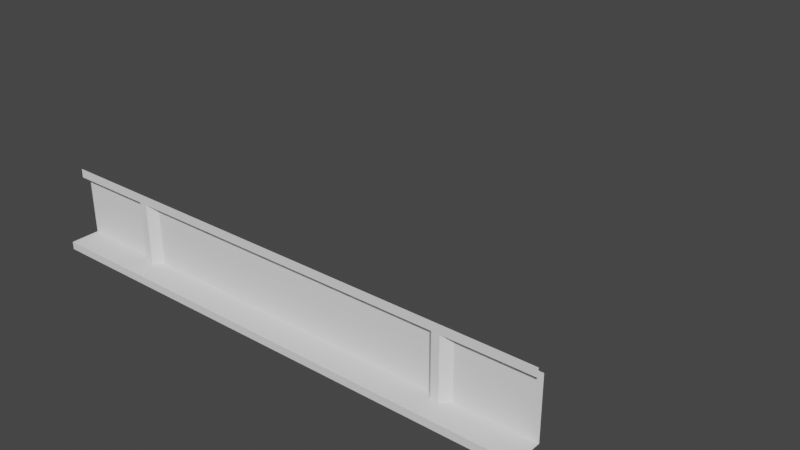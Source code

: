 # Source: T_Segment_-_Bottom.blend  (saved by Blender 2.82.7; exported with 4.5.12 LTS)
import bpy
from mathutils import Matrix  # noqa: F401  (used for matrix-valued properties, if any)

bpy.ops.wm.read_factory_settings(use_empty=True)
scene = bpy.context.scene
scene.name = 'Scene'

# ---- world
world_world = bpy.data.worlds.new('World'); scene.world = world_world
world_world.use_nodes = True; world_world.node_tree.nodes.clear()
_N = world_world.node_tree.nodes; _L = world_world.node_tree.links
n0 = _N.new('ShaderNodeOutputWorld'); n0.name = 'World Output'; n0.location = (300, 300)
n1 = _N.new('ShaderNodeBackground'); n1.name = 'Background'; n1.location = (10, 300)
n1.inputs[0].default_value = (0.05088, 0.05088, 0.05088, 1.0)
_L.new(n1.outputs[0], n0.inputs[0])
n0.is_active_output = True
world_world.color = (0.05088, 0.05088, 0.05088)
world_world.use_sun_shadow = False
world_world.sun_shadow_jitter_overblur = 0.0

# ---- meshes
me_plane = bpy.data.meshes.new('Plane')
me_plane.from_pydata([(2.5, -2.5, 0.1), (2.225, -2.225, 0.1), (2.225, -2.225, 0.8875), (2.225, -2.225, 0.8875), (-2.5, -2.5, -1.49e-08), (2.5, -2.5, 0.1), (-2.5, -2.5, -1.49e-08), (-2.5, -2.5, 0.1), (-2.5, -2.5, 0.1), (2.5, -2.5, -1.49e-08), (-2.225, -2.225, 1.0), (-2.225, -2.225, 0.8875), (-2.225, -2.225, 0.1), (-2.225, -2.225, 0.1), (-2.125, -2.225, 0.8875), (-2.225, -2.225, 1.0), (2.225, -2.225, 1.0), (2.225, -2.225, 0.8875), (-2.125, -2.225, 0.1), (-2.225, -2.225, 0.8875), (-2.025, -2.125, 0.1), (-2.025, -2.125, 0.8875), (2.025, -2.125, 0.1), (2.025, -2.125, 0.8875), (2.125, -2.225, 0.8875), (2.125, -2.225, 0.1), (2.225, -2.225, 0.1), (2.325, -2.125, 0.8875), (2.325, -2.125, 0.1), (2.5, -2.225, 0.8875), (2.5, -2.225, 1.0), (2.5, -2.125, 0.8875), (2.5, -2.125, 0.1), (-2.5, -2.125, 0.1), (-2.5, -2.125, 0.8875), (-2.325, -2.125, 0.8875), (-2.325, -2.125, 0.1), (-2.5, -2.225, 1.0), (-2.5, -2.225, 0.8875), (0.0, 0.0, 0.0), (2.225, -2.225, 0.1), (3.333, -2.5, 0.1), (3.333, -2.5, -1.49e-08), (3.333, -2.225, 0.8875), (3.333, -2.225, 1.0), (3.333, -2.125, 0.8875), (3.333, -2.125, 0.1), (-3.333, -2.5, -1.49e-08), (-3.333, -2.5, 0.1), (-3.333, -2.125, 0.1), (-3.333, -2.125, 0.8875), (-3.333, -2.225, 1.0), (-3.333, -2.225, 0.8875), (0.0, 0.0, 0.1), (-2.225, 2.225, 0.1)], [(15, 30), (0, 1), (3, 2), (19, 17), (24, 17), (16, 15), (19, 29), (30, 16), (10, 37), (53, 39), (1, 40), (40, 53), (13, 54), (53, 54)], [(32, 28, 26, 5), (23, 22, 25, 24), (23, 21, 20, 22), (6, 9, 5, 8), (38, 29, 30, 37), (14, 21, 23, 24), (18, 14, 19, 13), (18, 20, 21, 14), (8, 5, 26, 25, 22, 20, 18, 13), (28, 27, 17, 1), (3, 24, 25, 1), (28, 32, 31, 27), (27, 31, 29, 17), (36, 35, 34, 33), (12, 11, 35, 36), (35, 11, 38, 34), (12, 36, 33, 7), (31, 32, 46, 45), (30, 29, 43, 44), (5, 9, 42, 41), (29, 31, 45, 43), (32, 5, 41, 46), (4, 7, 48, 47), (7, 33, 49, 48), (33, 34, 50, 49), (38, 37, 51, 52), (34, 38, 52, 50)])
_uv = me_plane.uv_layers.new(name='UVMap')
_uv.uv.foreach_set('vector', [0.0, 0.0, 0.0, 0.0, 0.0, 0.0, 0.0, 0.0, 0.0, 0.0, 0.0, 0.0, 0.0, 0.0, 0.0, 0.0, 0.0, 0.0, 0.0, 0.0, 0.0, 0.0, 0.0, 0.0, 1.0, 0.0, 0.0, 0.0, 0.0, 0.0, 1.0, 0.0, 0.0, 0.0, 0.0, 0.0, 0.0, 0.0, 0.0, 0.0, 0.0, 0.0, 0.0, 0.0, 0.0, 0.0, 0.0, 0.0, 0.0, 0.0, 0.0, 0.0, 0.0, 0.0, 0.0, 0.0, 0.0, 0.0, 0.0, 0.0, 0.0, 0.0, 0.0, 0.0, 1.0, 0.0, 0.0, 0.0, 0.0, 0.0, 0.0, 0.0, 0.0, 0.0, 0.0, 0.0, 0.0, 0.0, 0.0, 0.0, 0.0, 0.0, 0.0, 0.0, 0.0, 0.0, 0.0, 0.0, 0.0, 0.0, 0.0, 0.0, 0.0, 0.0, 0.0, 0.0, 0.0, 0.0, 0.0, 0.0, 0.0, 0.0, 0.0, 0.0, 0.0, 0.0, 0.0, 0.0, 0.0, 0.0, 0.0, 0.0, 0.0, 0.0, 0.0, 0.0, 0.0, 0.0, 0.0, 0.0, 0.0, 0.0, 0.0, 0.0, 0.0, 0.0, 0.0, 0.0, 0.0, 0.0, 0.0, 0.0, 0.0, 0.0, 0.0, 0.0, 0.0, 0.0, 0.0, 0.0, 0.0, 0.0, 0.0, 0.0, 0.0, 0.0, 0.0, 0.0, 0.0, 0.0, 0.0, 0.0, 0.0, 0.0, 0.0, 0.0, 0.0, 0.0, 0.0, 0.0, 0.0, 0.0, 0.0, 0.0, 0.0, 0.0, 0.0, 0.0, 0.0, 0.0, 0.0, 0.0, 0.0, 0.0, 0.0, 0.0, 0.0, 0.0, 0.0, 0.0, 0.0, 0.0, 0.0, 0.0, 0.0, 0.0, 0.0, 0.0, 0.0, 0.0, 0.0, 0.0, 0.0, 0.0, 0.0, 0.0, 0.0, 0.0, 0.0, 0.0, 0.0, 0.0, 0.0, 0.0, 0.0, 0.0, 0.0, 0.0, 0.0, 0.0, 0.0, 0.0, 0.0, 0.0, 0.0, 0.0, 0.0, 0.0, 0.0, 0.0, 0.0, 0.0, 0.0, 0.0])
me_plane.use_remesh_fix_poles = True
me_plane.use_remesh_preserve_attributes = False
me_plane.use_mirror_vertex_groups = False
me_plane.update()

# ---- objects
ob_plane = bpy.data.objects.new('Plane', me_plane)

# ---- transforms, parenting, visibility, modifiers, constraints
ob_plane.location = (0.0, 0.0, 0.0)
ob_plane.lineart.crease_threshold = 0.0

# ---- collection membership
scene.collection.objects.link(ob_plane)

# ---- scene / render settings (as saved in the file)
scene.frame_start = 1; scene.frame_end = 250; scene.frame_set(4)
scene.render.engine = 'BLENDER_EEVEE_NEXT'
scene.cycles.use_denoising = False
scene.cycles.samples = 128
scene.cycles.sampling_pattern = 'TABULATED_SOBOL'
scene.cycles.use_adaptive_sampling = False
scene.cycles.use_light_tree = False
scene.view_settings.view_transform = 'Filmic'
bpy.context.view_layer.update()

# ---- added for rendering (the .blend has no active camera and no usable light): camera, sun
cam_auto = bpy.data.cameras.new('AutoCamera')
cam_auto.lens = 50.0
cam_auto.sensor_width = 36.0
cam_auto.clip_end = 1000.0
ob_auto_camera = bpy.data.objects.new('AutoCamera', cam_auto)
scene.collection.objects.link(ob_auto_camera)
ob_auto_camera.location = (7.61671, -9.27755, 6.59337)
ob_auto_camera.rotation_euler = (1.09748, -7.21219e-08, 0.694738)
scene.camera = ob_auto_camera
light_auto_sun = bpy.data.lights.new('AutoSun', 'SUN')
light_auto_sun.energy = 3.0
light_auto_sun.angle = 0.0523599
ob_auto_sun = bpy.data.objects.new('AutoSun', light_auto_sun)
scene.collection.objects.link(ob_auto_sun)
ob_auto_sun.rotation_euler = (0.872665, 0.174533, 0.523599)
bpy.context.view_layer.update()
